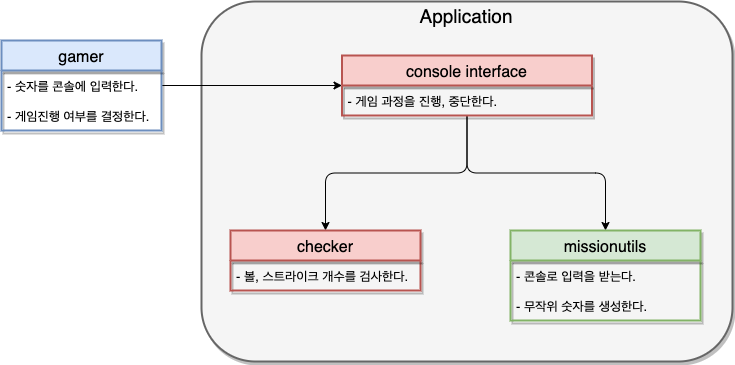

The diagram above was exported from draw.io. Its source (the exported page's mxGraphModel, read from the mxfile embedded in the PNG):
<mxGraphModel dx="1426" dy="889" grid="1" gridSize="10" guides="1" tooltips="1" connect="1" arrows="1" fold="1" page="1" pageScale="1" pageWidth="827" pageHeight="1169" math="0" shadow="0">
  <root>
    <mxCell id="0" />
    <mxCell id="1" parent="0" />
    <mxCell id="bqQ3i-ZiaVvJmow7_36v-43" value="" style="rounded=1;whiteSpace=wrap;html=1;shadow=1;sketch=0;fontSize=16;strokeWidth=2;fillColor=#f5f5f5;fontColor=#333333;strokeColor=#666666;" vertex="1" parent="1">
      <mxGeometry x="249" y="60" width="531" height="360" as="geometry" />
    </mxCell>
    <mxCell id="bqQ3i-ZiaVvJmow7_36v-35" style="edgeStyle=orthogonalEdgeStyle;curved=0;rounded=1;sketch=0;orthogonalLoop=1;jettySize=auto;html=1;fontSize=16;" edge="1" parent="1" source="bqQ3i-ZiaVvJmow7_36v-8" target="bqQ3i-ZiaVvJmow7_36v-14">
      <mxGeometry relative="1" as="geometry" />
    </mxCell>
    <mxCell id="bqQ3i-ZiaVvJmow7_36v-8" value="gamer" style="swimlane;fontStyle=0;childLayout=stackLayout;horizontal=1;startSize=30;horizontalStack=0;resizeParent=1;resizeParentMax=0;resizeLast=0;collapsible=1;marginBottom=0;rounded=0;shadow=1;sketch=0;fontSize=16;strokeWidth=2;fillColor=#dae8fc;strokeColor=#6c8ebf;" vertex="1" parent="1">
      <mxGeometry x="49" y="99" width="160" height="90" as="geometry">
        <mxRectangle x="200" y="120" width="70" height="30" as="alternateBounds" />
      </mxGeometry>
    </mxCell>
    <mxCell id="bqQ3i-ZiaVvJmow7_36v-9" value="- 숫자를 콘솔에 입력한다." style="text;strokeColor=none;fillColor=none;align=left;verticalAlign=middle;spacingLeft=4;spacingRight=4;overflow=hidden;points=[[0,0.5],[1,0.5]];portConstraint=eastwest;rotatable=0;rounded=0;shadow=1;sketch=0;fontSize=13;" vertex="1" parent="bqQ3i-ZiaVvJmow7_36v-8">
      <mxGeometry y="30" width="160" height="30" as="geometry" />
    </mxCell>
    <mxCell id="bqQ3i-ZiaVvJmow7_36v-10" value="- 게임진행 여부를 결정한다." style="text;strokeColor=none;fillColor=none;align=left;verticalAlign=middle;spacingLeft=4;spacingRight=4;overflow=hidden;points=[[0,0.5],[1,0.5]];portConstraint=eastwest;rotatable=0;rounded=0;shadow=1;sketch=0;fontSize=13;" vertex="1" parent="bqQ3i-ZiaVvJmow7_36v-8">
      <mxGeometry y="60" width="160" height="30" as="geometry" />
    </mxCell>
    <mxCell id="bqQ3i-ZiaVvJmow7_36v-36" style="edgeStyle=orthogonalEdgeStyle;curved=0;rounded=1;sketch=0;orthogonalLoop=1;jettySize=auto;html=1;fontSize=16;" edge="1" parent="1" source="bqQ3i-ZiaVvJmow7_36v-14" target="bqQ3i-ZiaVvJmow7_36v-18">
      <mxGeometry relative="1" as="geometry" />
    </mxCell>
    <mxCell id="bqQ3i-ZiaVvJmow7_36v-40" style="edgeStyle=orthogonalEdgeStyle;curved=0;rounded=1;sketch=0;orthogonalLoop=1;jettySize=auto;html=1;fontSize=16;" edge="1" parent="1" source="bqQ3i-ZiaVvJmow7_36v-14" target="bqQ3i-ZiaVvJmow7_36v-37">
      <mxGeometry relative="1" as="geometry" />
    </mxCell>
    <mxCell id="bqQ3i-ZiaVvJmow7_36v-14" value="console interface" style="swimlane;fontStyle=0;childLayout=stackLayout;horizontal=1;startSize=30;horizontalStack=0;resizeParent=1;resizeParentMax=0;resizeLast=0;collapsible=1;marginBottom=0;rounded=0;shadow=1;sketch=0;fontSize=16;strokeWidth=2;fillColor=#f8cecc;strokeColor=#b85450;" vertex="1" parent="1">
      <mxGeometry x="389.5" y="114" width="250" height="60" as="geometry" />
    </mxCell>
    <mxCell id="bqQ3i-ZiaVvJmow7_36v-26" value="- 게임 과정을 진행, 중단한다." style="text;strokeColor=none;fillColor=none;align=left;verticalAlign=middle;spacingLeft=4;spacingRight=4;overflow=hidden;points=[[0,0.5],[1,0.5]];portConstraint=eastwest;rotatable=0;rounded=0;shadow=1;sketch=0;fontSize=13;" vertex="1" parent="bqQ3i-ZiaVvJmow7_36v-14">
      <mxGeometry y="30" width="250" height="30" as="geometry" />
    </mxCell>
    <mxCell id="bqQ3i-ZiaVvJmow7_36v-18" value="checker" style="swimlane;fontStyle=0;childLayout=stackLayout;horizontal=1;startSize=30;horizontalStack=0;resizeParent=1;resizeParentMax=0;resizeLast=0;collapsible=1;marginBottom=0;rounded=0;shadow=1;sketch=0;fontSize=16;strokeWidth=2;fillColor=#f8cecc;strokeColor=#b85450;" vertex="1" parent="1">
      <mxGeometry x="278" y="289" width="190" height="60" as="geometry">
        <mxRectangle x="200" y="120" width="70" height="30" as="alternateBounds" />
      </mxGeometry>
    </mxCell>
    <mxCell id="bqQ3i-ZiaVvJmow7_36v-19" value="- 볼, 스트라이크 개수를 검사한다." style="text;strokeColor=none;fillColor=none;align=left;verticalAlign=middle;spacingLeft=4;spacingRight=4;overflow=hidden;points=[[0,0.5],[1,0.5]];portConstraint=eastwest;rotatable=0;rounded=0;shadow=1;sketch=0;fontSize=13;" vertex="1" parent="bqQ3i-ZiaVvJmow7_36v-18">
      <mxGeometry y="30" width="190" height="30" as="geometry" />
    </mxCell>
    <mxCell id="bqQ3i-ZiaVvJmow7_36v-37" value="missionutils" style="swimlane;fontStyle=0;childLayout=stackLayout;horizontal=1;startSize=30;horizontalStack=0;resizeParent=1;resizeParentMax=0;resizeLast=0;collapsible=1;marginBottom=0;rounded=0;shadow=1;sketch=0;fontSize=16;strokeWidth=2;fillColor=#d5e8d4;strokeColor=#82b366;" vertex="1" parent="1">
      <mxGeometry x="558" y="289" width="190" height="90" as="geometry">
        <mxRectangle x="200" y="120" width="70" height="30" as="alternateBounds" />
      </mxGeometry>
    </mxCell>
    <mxCell id="bqQ3i-ZiaVvJmow7_36v-39" value="- 콘솔로 입력을 받는다." style="text;strokeColor=none;fillColor=none;align=left;verticalAlign=middle;spacingLeft=4;spacingRight=4;overflow=hidden;points=[[0,0.5],[1,0.5]];portConstraint=eastwest;rotatable=0;rounded=0;shadow=1;sketch=0;fontSize=13;" vertex="1" parent="bqQ3i-ZiaVvJmow7_36v-37">
      <mxGeometry y="30" width="190" height="30" as="geometry" />
    </mxCell>
    <mxCell id="bqQ3i-ZiaVvJmow7_36v-38" value="- 무작위 숫자를 생성한다." style="text;strokeColor=none;fillColor=none;align=left;verticalAlign=middle;spacingLeft=4;spacingRight=4;overflow=hidden;points=[[0,0.5],[1,0.5]];portConstraint=eastwest;rotatable=0;rounded=0;shadow=1;sketch=0;fontSize=13;" vertex="1" parent="bqQ3i-ZiaVvJmow7_36v-37">
      <mxGeometry y="60" width="190" height="30" as="geometry" />
    </mxCell>
    <mxCell id="bqQ3i-ZiaVvJmow7_36v-44" value="Application" style="text;html=1;strokeColor=none;fillColor=none;align=center;verticalAlign=middle;whiteSpace=wrap;rounded=0;shadow=1;sketch=0;fontSize=19;" vertex="1" parent="1">
      <mxGeometry x="483.5" y="60" width="60" height="30" as="geometry" />
    </mxCell>
  </root>
</mxGraphModel>